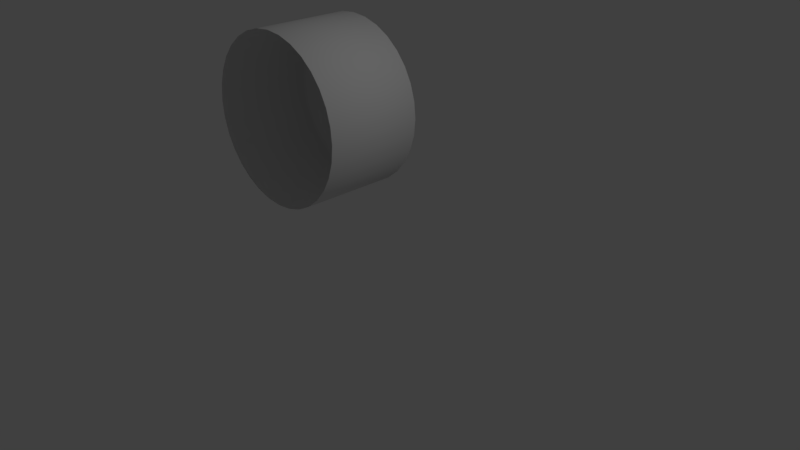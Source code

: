 # Source: suruWalk.blend  (saved by Blender 2.79.0; exported with 4.5.12 LTS)
import bpy
from mathutils import Matrix  # noqa: F401  (used for matrix-valued properties, if any)

bpy.ops.wm.read_factory_settings(use_empty=True)
scene = bpy.context.scene
scene.name = 'Scene'

# ---- collections
col_collection_1 = bpy.data.collections.new('Collection 1'); scene.collection.children.link(col_collection_1)

# ---- world
world_world = bpy.data.worlds.new('World'); scene.world = world_world
world_world.color = (0.05088, 0.05088, 0.05088)
world_world.use_sun_shadow = False
world_world.sun_shadow_jitter_overblur = 0.0
world_world.cycles.sampling_method = 'MANUAL'

# ---- cameras
cam_camera = bpy.data.cameras.new('Camera')
cam_camera.clip_end = 100.0
cam_camera.lens = 35.0
cam_camera.sensor_width = 32.0
cam_camera.sensor_height = 18.0
cam_camera.ortho_scale = 7.314
cam_camera.dof.focus_distance = 0.0
cam_camera.dof.aperture_fstop = 128.0

# ---- lights
light_lamp = bpy.data.lights.new('Lamp', 'POINT')
light_lamp.transmission_factor = 0.0
light_lamp.cutoff_distance = 30.0
light_lamp.energy = 100.0
light_lamp.shadow_buffer_clip_start = 1.001
light_lamp.shadow_soft_size = 0.1
light_lamp.shadow_maximum_resolution = 0.006
light_lamp.use_absolute_resolution = True

# ---- meshes
me_cylinder = bpy.data.meshes.new('Cylinder')
me_cylinder.from_pydata([(0.0, 1.0, -1.057), (0.0, 1.0, 0.9426), (0.1951, 0.9808, -1.057), (0.1951, 0.9808, 0.9426), (0.3827, 0.9239, -1.057), (0.3827, 0.9239, 0.9426), (0.5556, 0.8315, -1.057), (0.5556, 0.8315, 0.9426), (0.7071, 0.7071, -1.057), (0.7071, 0.7071, 0.9426), (0.8315, 0.5556, -1.057), (0.8315, 0.5556, 0.9426), (0.9239, 0.3827, -1.057), (0.9239, 0.3827, 0.9426), (0.9808, 0.1951, -1.057), (0.9808, 0.1951, 0.9426), (1.0, 7.55e-08, -1.057), (1.0, 7.55e-08, 0.9426), (0.9808, -0.1951, -1.057), (0.9808, -0.1951, 0.9426), (0.9239, -0.3827, -1.057), (0.9239, -0.3827, 0.9426), (0.8315, -0.5556, -1.057), (0.8315, -0.5556, 0.9426), (0.7071, -0.7071, -1.057), (0.7071, -0.7071, 0.9426), (0.5556, -0.8315, -1.057), (0.5556, -0.8315, 0.9426), (0.3827, -0.9239, -1.057), (0.3827, -0.9239, 0.9426), (0.1951, -0.9808, -1.057), (0.1951, -0.9808, 0.9426), (-3.258e-07, -1.0, -1.057), (-3.258e-07, -1.0, 0.9426), (-0.1951, -0.9808, -1.057), (-0.1951, -0.9808, 0.9426), (-0.3827, -0.9239, -1.057), (-0.3827, -0.9239, 0.9426), (-0.5556, -0.8315, -1.057), (-0.5556, -0.8315, 0.9426), (-0.7071, -0.7071, -1.057), (-0.7071, -0.7071, 0.9426), (-0.8315, -0.5556, -1.057), (-0.8315, -0.5556, 0.9426), (-0.9239, -0.3827, -1.057), (-0.9239, -0.3827, 0.9426), (-0.9808, -0.1951, -1.057), (-0.9808, -0.1951, 0.9426), (-1.0, 9.656e-07, -1.057), (-1.0, 9.656e-07, 0.9426), (-0.9808, 0.1951, -1.057), (-0.9808, 0.1951, 0.9426), (-0.9239, 0.3827, -1.057), (-0.9239, 0.3827, 0.9426), (-0.8315, 0.5556, -1.057), (-0.8315, 0.5556, 0.9426), (-0.7071, 0.7071, -1.057), (-0.7071, 0.7071, 0.9426), (-0.5556, 0.8315, -1.057), (-0.5556, 0.8315, 0.9426), (-0.3827, 0.9239, -1.057), (-0.3827, 0.9239, 0.9426), (-0.1951, 0.9808, -1.057), (-0.1951, 0.9808, 0.9426), (2.047e-08, 0.8276, 1.068), (0.1615, 0.8117, 1.068), (0.3167, 0.7646, 1.068), (0.4598, 0.6881, 1.068), (0.5852, 0.5852, 1.068), (0.6881, 0.4598, 1.068), (0.7646, 0.3167, 1.068), (0.8117, 0.1615, 1.068), (0.8276, 1.116e-07, 1.068), (0.8117, -0.1615, 1.068), (0.7646, -0.3167, 1.068), (0.6881, -0.4598, 1.068), (0.5852, -0.5852, 1.068), (0.4598, -0.6881, 1.068), (0.3167, -0.7646, 1.068), (0.1615, -0.8117, 1.068), (-2.492e-07, -0.8276, 1.068), (-0.1615, -0.8117, 1.068), (-0.3167, -0.7646, 1.068), (-0.4598, -0.6881, 1.068), (-0.5852, -0.5852, 1.068), (-0.6881, -0.4598, 1.068), (-0.7646, -0.3167, 1.068), (-0.8117, -0.1615, 1.068), (-0.8276, 8.483e-07, 1.068), (-0.8117, 0.1615, 1.068), (-0.7646, 0.3167, 1.068), (-0.6881, 0.4598, 1.068), (-0.5852, 0.5852, 1.068), (-0.4598, 0.6881, 1.068), (-0.3167, 0.7646, 1.068), (-0.1615, 0.8117, 1.068)], [], [(0, 1, 3, 2), (2, 3, 5, 4), (4, 5, 7, 6), (6, 7, 9, 8), (8, 9, 11, 10), (10, 11, 13, 12), (12, 13, 15, 14), (14, 15, 17, 16), (16, 17, 19, 18), (18, 19, 21, 20), (20, 21, 23, 22), (22, 23, 25, 24), (24, 25, 27, 26), (26, 27, 29, 28), (28, 29, 31, 30), (30, 31, 33, 32), (32, 33, 35, 34), (34, 35, 37, 36), (36, 37, 39, 38), (38, 39, 41, 40), (40, 41, 43, 42), (42, 43, 45, 44), (44, 45, 47, 46), (46, 47, 49, 48), (48, 49, 51, 50), (50, 51, 53, 52), (52, 53, 55, 54), (54, 55, 57, 56), (56, 57, 59, 58), (58, 59, 61, 60), (9, 7, 67, 68), (60, 61, 63, 62), (62, 63, 1, 0), (65, 64, 95, 94, 93, 92, 91, 90, 89, 88, 87, 86, 85, 84, 83, 82, 81, 80, 79, 78, 77, 76, 75, 74, 73, 72, 71, 70, 69, 68, 67, 66), (27, 25, 76, 77), (45, 43, 85, 86), (63, 61, 94, 95), (19, 17, 72, 73), (37, 35, 81, 82), (55, 53, 90, 91), (11, 9, 68, 69), (29, 27, 77, 78), (47, 45, 86, 87), (3, 1, 64, 65), (1, 63, 95, 64), (21, 19, 73, 74), (39, 37, 82, 83), (57, 55, 91, 92), (13, 11, 69, 70), (31, 29, 78, 79), (49, 47, 87, 88), (5, 3, 65, 66), (23, 21, 74, 75), (41, 39, 83, 84), (59, 57, 92, 93), (15, 13, 70, 71), (33, 31, 79, 80), (51, 49, 88, 89), (7, 5, 66, 67), (25, 23, 75, 76), (43, 41, 84, 85), (61, 59, 93, 94), (17, 15, 71, 72), (35, 33, 80, 81), (53, 51, 89, 90)])
me_cylinder.polygons.foreach_set('use_smooth', [True] * 65)
_uv = me_cylinder.uv_layers.new(name='UVMap')
_uv.uv.foreach_set('vector', [0.25, 8.795e-05, 0.25, 0.3189, 0.2188, 0.3189, 0.2188, 8.818e-05, 0.2188, 8.818e-05, 0.2188, 0.3189, 0.1876, 0.3189, 0.1876, 8.841e-05, 0.1876, 8.841e-05, 0.1876, 0.3189, 0.1563, 0.3189, 0.1563, 8.868e-05, 0.1563, 8.868e-05, 0.1563, 0.3189, 0.1251, 0.3189, 0.1251, 8.89e-05, 0.1251, 8.89e-05, 0.1251, 0.3189, 0.09382, 0.3189, 0.09382, 8.917e-05, 0.09382, 8.917e-05, 0.09382, 0.3189, 0.06258, 0.3189, 0.06258, 8.947e-05, 0.06258, 8.947e-05, 0.06258, 0.3189, 0.03133, 0.3189, 0.03133, 8.978e-05, 0.03133, 8.978e-05, 0.03133, 0.3189, 8.89e-05, 0.3189, 8.564e-05, 9.008e-05, 0.9999, 8.571e-05, 0.9999, 0.3189, 0.9687, 0.3189, 0.9687, 8.567e-05, 0.9687, 8.567e-05, 0.9687, 0.3189, 0.9374, 0.3189, 0.9374, 8.564e-05, 0.9374, 8.564e-05, 0.9374, 0.3189, 0.9062, 0.3189, 0.9062, 8.564e-05, 0.9062, 8.564e-05, 0.9062, 0.3189, 0.8749, 0.3189, 0.8749, 8.564e-05, 0.8749, 8.564e-05, 0.8749, 0.3189, 0.8437, 0.3189, 0.8437, 8.564e-05, 0.8437, 8.564e-05, 0.8437, 0.3189, 0.8124, 0.3189, 0.8124, 8.564e-05, 0.8124, 8.564e-05, 0.8124, 0.3189, 0.7812, 0.3189, 0.7812, 8.567e-05, 0.7812, 8.567e-05, 0.7812, 0.3189, 0.75, 0.3189, 0.75, 8.571e-05, 0.75, 8.571e-05, 0.75, 0.3189, 0.7187, 0.3189, 0.7187, 8.579e-05, 0.7187, 8.579e-05, 0.7187, 0.3189, 0.6875, 0.3189, 0.6875, 8.583e-05, 0.6875, 8.583e-05, 0.6875, 0.3189, 0.6562, 0.3189, 0.6562, 8.594e-05, 0.6562, 8.594e-05, 0.6562, 0.3189, 0.625, 0.3189, 0.625, 8.602e-05, 0.625, 8.602e-05, 0.625, 0.3189, 0.5937, 0.3189, 0.5937, 8.609e-05, 0.5937, 8.609e-05, 0.5937, 0.3189, 0.5625, 0.3189, 0.5625, 8.621e-05, 0.5625, 8.621e-05, 0.5625, 0.3189, 0.5312, 0.3189, 0.5312, 8.636e-05, 0.5312, 8.636e-05, 0.5312, 0.3189, 0.5, 0.3189, 0.5, 8.647e-05, 0.5, 8.647e-05, 0.5, 0.3189, 0.4688, 0.3189, 0.4688, 8.662e-05, 0.4688, 8.662e-05, 0.4688, 0.3189, 0.4375, 0.3189, 0.4375, 8.678e-05, 0.4375, 8.678e-05, 0.4375, 0.3189, 0.4063, 0.3189, 0.4063, 8.697e-05, 0.4063, 8.697e-05, 0.4063, 0.3189, 0.375, 0.3189, 0.375, 8.712e-05, 0.375, 8.712e-05, 0.375, 0.3189, 0.3438, 0.3189, 0.3438, 8.731e-05, 0.3438, 8.731e-05, 0.3438, 0.3189, 0.3125, 0.3189, 0.3125, 8.754e-05, 0.1251, 0.3189, 0.1563, 0.3189, 0.1536, 0.3528, 0.1278, 0.3528, 0.3125, 8.754e-05, 0.3125, 0.3189, 0.2813, 0.3189, 0.2813, 8.773e-05, 0.2813, 8.773e-05, 0.2813, 0.3189, 0.25, 0.3189, 0.25, 8.795e-05, 0.4477, 0.7094, 0.4184, 0.6972, 0.392, 0.6796, 0.3695, 0.6572, 0.3519, 0.6308, 0.3398, 0.6015, 0.3336, 0.5704, 0.3336, 0.5387, 0.3398, 0.5075, 0.3519, 0.4782, 0.3695, 0.4519, 0.392, 0.4294, 0.4184, 0.4118, 0.4477, 0.3997, 0.4788, 0.3935, 0.5105, 0.3935, 0.5416, 0.3997, 0.5709, 0.4118, 0.5973, 0.4294, 0.6197, 0.4519, 0.6374, 0.4782, 0.6495, 0.5075, 0.6557, 0.5387, 0.6557, 0.5704, 0.6495, 0.6015, 0.6374, 0.6308, 0.6197, 0.6572, 0.5973, 0.6796, 0.5709, 0.6972, 0.5416, 0.7094, 0.5105, 0.7156, 0.4788, 0.7156, 0.8437, 0.3189, 0.8749, 0.3189, 0.8722, 0.3528, 0.8464, 0.3528, 0.5625, 0.3189, 0.5937, 0.3189, 0.591, 0.3528, 0.5652, 0.3528, 0.2813, 0.3189, 0.3125, 0.3189, 0.3098, 0.3528, 0.284, 0.3528, 0.9687, 0.3189, 0.9999, 0.3189, 0.9972, 0.3528, 0.9714, 0.3528, 0.6875, 0.3189, 0.7187, 0.3189, 0.716, 0.3528, 0.6902, 0.3528, 0.4063, 0.3189, 0.4375, 0.3189, 0.4348, 0.3528, 0.409, 0.3528, 0.09382, 0.3189, 0.1251, 0.3189, 0.1224, 0.3528, 0.09652, 0.3528, 0.8124, 0.3189, 0.8437, 0.3189, 0.841, 0.3528, 0.8151, 0.3528, 0.5312, 0.3189, 0.5625, 0.3189, 0.5598, 0.3528, 0.5339, 0.3528, 0.2188, 0.3189, 0.25, 0.3189, 0.2474, 0.3528, 0.2215, 0.3528, 0.25, 0.3189, 0.2813, 0.3189, 0.2786, 0.3528, 0.2527, 0.3528, 0.9374, 0.3189, 0.9687, 0.3189, 0.966, 0.3528, 0.9401, 0.3528, 0.6562, 0.3189, 0.6875, 0.3189, 0.6848, 0.3528, 0.6589, 0.3528, 0.375, 0.3189, 0.4063, 0.3189, 0.4036, 0.3528, 0.3777, 0.3528, 0.06258, 0.3189, 0.09382, 0.3189, 0.09113, 0.3528, 0.06527, 0.3528, 0.7812, 0.3189, 0.8124, 0.3189, 0.8098, 0.3528, 0.7839, 0.3528, 0.5, 0.3189, 0.5312, 0.3189, 0.5286, 0.3528, 0.5027, 0.3528, 0.1876, 0.3189, 0.2188, 0.3189, 0.2161, 0.3528, 0.1903, 0.3528, 0.9062, 0.3189, 0.9374, 0.3189, 0.9347, 0.3528, 0.9089, 0.3528, 0.625, 0.3189, 0.6562, 0.3189, 0.6535, 0.3528, 0.6277, 0.3528, 0.3438, 0.3189, 0.375, 0.3189, 0.3723, 0.3528, 0.3465, 0.3528, 0.03133, 0.3189, 0.06258, 0.3189, 0.05988, 0.3528, 0.03403, 0.3528, 0.75, 0.3189, 0.7812, 0.3189, 0.7785, 0.3528, 0.7527, 0.3528, 0.4688, 0.3189, 0.5, 0.3189, 0.4973, 0.3528, 0.4715, 0.3528, 0.1563, 0.3189, 0.1876, 0.3189, 0.1849, 0.3528, 0.159, 0.3528, 0.8749, 0.3189, 0.9062, 0.3189, 0.9035, 0.3528, 0.8776, 0.3528, 0.5937, 0.3189, 0.625, 0.3189, 0.6223, 0.3528, 0.5964, 0.3528, 0.3125, 0.3189, 0.3438, 0.3189, 0.3411, 0.3528, 0.3152, 0.3528, 8.89e-05, 0.3189, 0.03133, 0.3189, 0.02864, 0.3528, 0.002783, 0.3528, 0.7187, 0.3189, 0.75, 0.3189, 0.7473, 0.3528, 0.7214, 0.3528, 0.4375, 0.3189, 0.4688, 0.3189, 0.4661, 0.3528, 0.4402, 0.3528])
me_cylinder.use_remesh_preserve_volume = False
me_cylinder.use_remesh_preserve_attributes = False
me_cylinder.use_mirror_vertex_groups = False
me_cylinder.update()
me_cone = bpy.data.meshes.new('Cone')
me_cone.from_pydata([(0.0, 1.0, -1.0), (0.0, 0.0, 1.0), (0.5406, 0.8413, -1.0), (0.9096, 0.4154, -1.0), (0.9898, -0.1423, -1.0), (0.7557, -0.6549, -1.0), (0.2817, -0.9595, -1.0), (-0.2817, -0.9595, -1.0), (-0.7557, -0.6549, -1.0), (-0.9898, -0.1423, -1.0), (-0.9096, 0.4154, -1.0), (-0.5406, 0.8413, -1.0)], [], [(0, 1, 2), (2, 1, 3), (3, 1, 4), (4, 1, 5), (5, 1, 6), (6, 1, 7), (7, 1, 8), (8, 1, 9), (9, 1, 10), (10, 1, 11), (11, 1, 0)])
me_cone.polygons.foreach_set('use_smooth', [True] * 11)
_uv = me_cone.uv_layers.new(name='UVMap')
_uv.uv.foreach_set('vector', [0.1893, 0.5548, 0.02931, 0.75, 0.1354, 0.521, 0.1354, 0.521, 0.02931, 0.75, 0.07479, 0.5017, 0.07479, 0.9983, 0.02931, 0.75, 0.1354, 0.979, 0.1354, 0.979, 0.02931, 0.75, 0.1893, 0.9452, 0.1893, 0.9452, 0.02931, 0.75, 0.233, 0.8991, 0.233, 0.8991, 0.02931, 0.75, 0.2638, 0.8434, 0.2638, 0.8434, 0.02931, 0.75, 0.2797, 0.7818, 0.2797, 0.7818, 0.02931, 0.75, 0.2797, 0.7182, 0.2797, 0.7182, 0.02931, 0.75, 0.2638, 0.6566, 0.2638, 0.6566, 0.02931, 0.75, 0.233, 0.6009, 0.233, 0.6009, 0.02931, 0.75, 0.1893, 0.5548])
me_cone.use_remesh_preserve_volume = False
me_cone.use_remesh_preserve_attributes = False
me_cone.use_mirror_vertex_groups = False
me_cone.update()
me_sphere = bpy.data.meshes.new('Sphere')
me_sphere.from_pydata([(0.0, 0.4339, 0.901), (0.0, 0.7818, 0.6235), (0.0, 0.9749, 0.2225), (0.0, 0.9749, -0.2225), (0.0, 0.7818, -0.6235), (0.0, 0.4339, -0.901), (0.0, 1.51e-07, -1.0), (-1.181e-07, 5.685e-08, 1.0), (0.3392, 0.2705, 0.901), (0.6113, 0.4875, 0.6235), (0.7622, 0.6079, 0.2225), (0.7622, 0.6079, -0.2225), (0.6113, 0.4875, -0.6235), (0.3392, 0.2705, -0.901), (0.423, -0.09655, 0.901), (0.7622, -0.174, 0.6235), (0.9505, -0.2169, 0.2225), (0.9505, -0.2169, -0.2225), (0.7622, -0.174, -0.6235), (0.423, -0.09655, -0.901), (0.1883, -0.3909, 0.901), (0.3392, -0.7044, 0.6235), (0.423, -0.8784, 0.2225), (0.423, -0.8784, -0.2225), (0.3392, -0.7044, -0.6235), (0.1883, -0.3909, -0.901), (-0.1883, -0.3909, 0.901), (-0.3392, -0.7044, 0.6235), (-0.423, -0.8784, 0.2225), (-0.423, -0.8784, -0.2225), (-0.3392, -0.7044, -0.6235), (-0.1883, -0.3909, -0.901), (-0.423, -0.09655, 0.901), (-0.7622, -0.174, 0.6235), (-0.9505, -0.2169, 0.2225), (-0.9505, -0.2169, -0.2225), (-0.7622, -0.174, -0.6235), (-0.423, -0.09655, -0.901), (-0.3392, 0.2705, 0.901), (-0.6113, 0.4875, 0.6235), (-0.7622, 0.6079, 0.2225), (-0.7622, 0.6079, -0.2225), (-0.6113, 0.4875, -0.6235), (-0.3392, 0.2705, -0.901)], [], [(3, 2, 10, 11), (1, 0, 8, 9), (6, 5, 13), (4, 3, 11, 12), (2, 1, 9, 10), (0, 7, 8), (5, 4, 12, 13), (13, 12, 18, 19), (11, 10, 16, 17), (9, 8, 14, 15), (6, 13, 19), (12, 11, 17, 18), (10, 9, 15, 16), (8, 7, 14), (17, 16, 22, 23), (15, 14, 20, 21), (6, 19, 25), (18, 17, 23, 24), (16, 15, 21, 22), (14, 7, 20), (19, 18, 24, 25), (6, 25, 31), (24, 23, 29, 30), (22, 21, 27, 28), (20, 7, 26), (25, 24, 30, 31), (23, 22, 28, 29), (21, 20, 26, 27), (6, 31, 37), (30, 29, 35, 36), (28, 27, 33, 34), (26, 7, 32), (31, 30, 36, 37), (29, 28, 34, 35), (27, 26, 32, 33), (34, 33, 39, 40), (32, 7, 38), (37, 36, 42, 43), (35, 34, 40, 41), (33, 32, 38, 39), (6, 37, 43), (36, 35, 41, 42), (43, 42, 4, 5), (41, 40, 2, 3), (39, 38, 0, 1), (6, 43, 5), (42, 41, 3, 4), (40, 39, 1, 2), (38, 7, 0)])
me_sphere.polygons.foreach_set('use_smooth', [True] * 49)
_uv = me_sphere.uv_layers.new(name='UVMap')
_uv.uv.foreach_set('vector', [0.7083, 0.8378, 0.7083, 0.8735, 0.6405, 0.8735, 0.6405, 0.8378, 0.7016, 0.9085, 0.6895, 0.9421, 0.6593, 0.9421, 0.6472, 0.9085, 0.6744, 0.7369, 0.6895, 0.7693, 0.6593, 0.7693, 0.7016, 0.8028, 0.7083, 0.8378, 0.6405, 0.8378, 0.6472, 0.8028, 0.7083, 0.8735, 0.7016, 0.9085, 0.6472, 0.9085, 0.6405, 0.8735, 0.6895, 0.9421, 0.6744, 0.9744, 0.6593, 0.9421, 0.6895, 0.7693, 0.7016, 0.8028, 0.6472, 0.8028, 0.6593, 0.7693, 0.6217, 0.7693, 0.6338, 0.8028, 0.5794, 0.8028, 0.5915, 0.7693, 0.6405, 0.8378, 0.6405, 0.8735, 0.5727, 0.8735, 0.5727, 0.8378, 0.6338, 0.9085, 0.6217, 0.9421, 0.5915, 0.9421, 0.5794, 0.9085, 0.6066, 0.7369, 0.6217, 0.7693, 0.5915, 0.7693, 0.6338, 0.8028, 0.6405, 0.8378, 0.5727, 0.8378, 0.5794, 0.8028, 0.6405, 0.8735, 0.6338, 0.9085, 0.5794, 0.9085, 0.5727, 0.8735, 0.6217, 0.9421, 0.6066, 0.9744, 0.5915, 0.9421, 0.5727, 0.8378, 0.5727, 0.8735, 0.5049, 0.8735, 0.5049, 0.8378, 0.566, 0.9085, 0.5539, 0.9421, 0.5237, 0.9421, 0.5116, 0.9085, 0.5388, 0.7369, 0.5539, 0.7693, 0.5237, 0.7693, 0.566, 0.8028, 0.5727, 0.8378, 0.5049, 0.8378, 0.5116, 0.8028, 0.5727, 0.8735, 0.566, 0.9085, 0.5116, 0.9085, 0.5049, 0.8735, 0.5539, 0.9421, 0.5388, 0.9744, 0.5237, 0.9421, 0.5539, 0.7693, 0.566, 0.8028, 0.5116, 0.8028, 0.5237, 0.7693, 0.9456, 0.7369, 0.9607, 0.7693, 0.9305, 0.7693, 0.9728, 0.8028, 0.9795, 0.8378, 0.9117, 0.8378, 0.9184, 0.8028, 0.9795, 0.8735, 0.9728, 0.9085, 0.9184, 0.9085, 0.9117, 0.8735, 0.9607, 0.9421, 0.9456, 0.9744, 0.9305, 0.9421, 0.9607, 0.7693, 0.9728, 0.8028, 0.9184, 0.8028, 0.9305, 0.7693, 0.9795, 0.8378, 0.9795, 0.8735, 0.9117, 0.8735, 0.9117, 0.8378, 0.9728, 0.9085, 0.9607, 0.9421, 0.9305, 0.9421, 0.9184, 0.9085, 0.8778, 0.7369, 0.8929, 0.7693, 0.8627, 0.7693, 0.905, 0.8028, 0.9117, 0.8378, 0.8439, 0.8378, 0.8506, 0.8028, 0.9117, 0.8735, 0.905, 0.9085, 0.8506, 0.9085, 0.8439, 0.8735, 0.8929, 0.9421, 0.8778, 0.9744, 0.8627, 0.9421, 0.8929, 0.7693, 0.905, 0.8028, 0.8506, 0.8028, 0.8627, 0.7693, 0.9117, 0.8378, 0.9117, 0.8735, 0.8439, 0.8735, 0.8439, 0.8378, 0.905, 0.9085, 0.8929, 0.9421, 0.8627, 0.9421, 0.8506, 0.9085, 0.8439, 0.8735, 0.8372, 0.9085, 0.7828, 0.9085, 0.7761, 0.8735, 0.8251, 0.9421, 0.81, 0.9744, 0.7949, 0.9421, 0.8251, 0.7693, 0.8372, 0.8028, 0.7828, 0.8028, 0.7949, 0.7693, 0.8439, 0.8378, 0.8439, 0.8735, 0.7761, 0.8735, 0.7761, 0.8378, 0.8372, 0.9085, 0.8251, 0.9421, 0.7949, 0.9421, 0.7828, 0.9085, 0.81, 0.7369, 0.8251, 0.7693, 0.7949, 0.7693, 0.8372, 0.8028, 0.8439, 0.8378, 0.7761, 0.8378, 0.7828, 0.8028, 0.7573, 0.7693, 0.7694, 0.8028, 0.715, 0.8028, 0.7271, 0.7693, 0.7761, 0.8378, 0.7761, 0.8735, 0.7083, 0.8735, 0.7083, 0.8378, 0.7694, 0.9085, 0.7573, 0.9421, 0.7271, 0.9421, 0.715, 0.9085, 0.7422, 0.7369, 0.7573, 0.7693, 0.7271, 0.7693, 0.7694, 0.8028, 0.7761, 0.8378, 0.7083, 0.8378, 0.715, 0.8028, 0.7761, 0.8735, 0.7694, 0.9085, 0.715, 0.9085, 0.7083, 0.8735, 0.7573, 0.9421, 0.7422, 0.9744, 0.7271, 0.9421])
me_sphere.use_remesh_preserve_volume = False
me_sphere.use_remesh_preserve_attributes = False
me_sphere.use_mirror_vertex_groups = False
me_sphere.update()
me_sphere_002 = bpy.data.meshes.new('Sphere.002')
me_sphere_002.from_pydata([(0.0, 0.4339, 0.901), (0.0, 0.7818, 0.6235), (0.0, 0.9749, 0.2225), (0.0, 0.9749, -0.2225), (0.0, 0.7818, -0.6235), (0.0, 0.4339, -0.901), (0.0, 1.51e-07, -1.0), (-1.181e-07, 5.685e-08, 1.0), (0.3392, 0.2705, 0.901), (0.6113, 0.4875, 0.6235), (0.7622, 0.6079, 0.2225), (0.7622, 0.6079, -0.2225), (0.6113, 0.4875, -0.6235), (0.3392, 0.2705, -0.901), (0.423, -0.09655, 0.901), (0.7622, -0.174, 0.6235), (0.9505, -0.2169, 0.2225), (0.9505, -0.2169, -0.2225), (0.7622, -0.174, -0.6235), (0.423, -0.09655, -0.901), (0.1883, -0.3909, 0.901), (0.3392, -0.7044, 0.6235), (0.423, -0.8784, 0.2225), (0.423, -0.8784, -0.2225), (0.3392, -0.7044, -0.6235), (0.1883, -0.3909, -0.901), (-0.1883, -0.3909, 0.901), (-0.3392, -0.7044, 0.6235), (-0.423, -0.8784, 0.2225), (-0.423, -0.8784, -0.2225), (-0.3392, -0.7044, -0.6235), (-0.1883, -0.3909, -0.901), (-0.423, -0.09655, 0.901), (-0.7622, -0.174, 0.6235), (-0.9505, -0.2169, 0.2225), (-0.9505, -0.2169, -0.2225), (-0.7622, -0.174, -0.6235), (-0.423, -0.09655, -0.901), (-0.3392, 0.2705, 0.901), (-0.6113, 0.4875, 0.6235), (-0.7622, 0.6079, 0.2225), (-0.7622, 0.6079, -0.2225), (-0.6113, 0.4875, -0.6235), (-0.3392, 0.2705, -0.901)], [], [(3, 2, 10, 11), (1, 0, 8, 9), (6, 5, 13), (4, 3, 11, 12), (2, 1, 9, 10), (0, 7, 8), (5, 4, 12, 13), (13, 12, 18, 19), (11, 10, 16, 17), (9, 8, 14, 15), (6, 13, 19), (12, 11, 17, 18), (10, 9, 15, 16), (8, 7, 14), (17, 16, 22, 23), (15, 14, 20, 21), (6, 19, 25), (18, 17, 23, 24), (16, 15, 21, 22), (14, 7, 20), (19, 18, 24, 25), (6, 25, 31), (24, 23, 29, 30), (22, 21, 27, 28), (20, 7, 26), (25, 24, 30, 31), (23, 22, 28, 29), (21, 20, 26, 27), (6, 31, 37), (30, 29, 35, 36), (28, 27, 33, 34), (26, 7, 32), (31, 30, 36, 37), (29, 28, 34, 35), (27, 26, 32, 33), (34, 33, 39, 40), (32, 7, 38), (37, 36, 42, 43), (35, 34, 40, 41), (33, 32, 38, 39), (6, 37, 43), (36, 35, 41, 42), (43, 42, 4, 5), (41, 40, 2, 3), (39, 38, 0, 1), (6, 43, 5), (42, 41, 3, 4), (40, 39, 1, 2), (38, 7, 0)])
me_sphere_002.polygons.foreach_set('use_smooth', [True] * 49)
_uv = me_sphere_002.uv_layers.new(name='UVMap')
_uv.uv.foreach_set('vector', [0.7083, 0.8378, 0.7083, 0.8735, 0.6405, 0.8735, 0.6405, 0.8378, 0.7016, 0.9085, 0.6895, 0.9421, 0.6593, 0.9421, 0.6472, 0.9085, 0.6744, 0.7369, 0.6895, 0.7693, 0.6593, 0.7693, 0.7016, 0.8028, 0.7083, 0.8378, 0.6405, 0.8378, 0.6472, 0.8028, 0.7083, 0.8735, 0.7016, 0.9085, 0.6472, 0.9085, 0.6405, 0.8735, 0.6895, 0.9421, 0.6744, 0.9744, 0.6593, 0.9421, 0.6895, 0.7693, 0.7016, 0.8028, 0.6472, 0.8028, 0.6593, 0.7693, 0.6217, 0.7693, 0.6338, 0.8028, 0.5794, 0.8028, 0.5915, 0.7693, 0.6405, 0.8378, 0.6405, 0.8735, 0.5727, 0.8735, 0.5727, 0.8378, 0.6338, 0.9085, 0.6217, 0.9421, 0.5915, 0.9421, 0.5794, 0.9085, 0.6066, 0.7369, 0.6217, 0.7693, 0.5915, 0.7693, 0.6338, 0.8028, 0.6405, 0.8378, 0.5727, 0.8378, 0.5794, 0.8028, 0.6405, 0.8735, 0.6338, 0.9085, 0.5794, 0.9085, 0.5727, 0.8735, 0.6217, 0.9421, 0.6066, 0.9744, 0.5915, 0.9421, 0.5727, 0.8378, 0.5727, 0.8735, 0.5049, 0.8735, 0.5049, 0.8378, 0.566, 0.9085, 0.5539, 0.9421, 0.5237, 0.9421, 0.5116, 0.9085, 0.5388, 0.7369, 0.5539, 0.7693, 0.5237, 0.7693, 0.566, 0.8028, 0.5727, 0.8378, 0.5049, 0.8378, 0.5116, 0.8028, 0.5727, 0.8735, 0.566, 0.9085, 0.5116, 0.9085, 0.5049, 0.8735, 0.5539, 0.9421, 0.5388, 0.9744, 0.5237, 0.9421, 0.5539, 0.7693, 0.566, 0.8028, 0.5116, 0.8028, 0.5237, 0.7693, 0.9456, 0.7369, 0.9607, 0.7693, 0.9305, 0.7693, 0.9728, 0.8028, 0.9795, 0.8378, 0.9117, 0.8378, 0.9184, 0.8028, 0.9795, 0.8735, 0.9728, 0.9085, 0.9184, 0.9085, 0.9117, 0.8735, 0.9607, 0.9421, 0.9456, 0.9744, 0.9305, 0.9421, 0.9607, 0.7693, 0.9728, 0.8028, 0.9184, 0.8028, 0.9305, 0.7693, 0.9795, 0.8378, 0.9795, 0.8735, 0.9117, 0.8735, 0.9117, 0.8378, 0.9728, 0.9085, 0.9607, 0.9421, 0.9305, 0.9421, 0.9184, 0.9085, 0.8778, 0.7369, 0.8929, 0.7693, 0.8627, 0.7693, 0.905, 0.8028, 0.9117, 0.8378, 0.8439, 0.8378, 0.8506, 0.8028, 0.9117, 0.8735, 0.905, 0.9085, 0.8506, 0.9085, 0.8439, 0.8735, 0.8929, 0.9421, 0.8778, 0.9744, 0.8627, 0.9421, 0.8929, 0.7693, 0.905, 0.8028, 0.8506, 0.8028, 0.8627, 0.7693, 0.9117, 0.8378, 0.9117, 0.8735, 0.8439, 0.8735, 0.8439, 0.8378, 0.905, 0.9085, 0.8929, 0.9421, 0.8627, 0.9421, 0.8506, 0.9085, 0.8439, 0.8735, 0.8372, 0.9085, 0.7828, 0.9085, 0.7761, 0.8735, 0.8251, 0.9421, 0.81, 0.9744, 0.7949, 0.9421, 0.8251, 0.7693, 0.8372, 0.8028, 0.7828, 0.8028, 0.7949, 0.7693, 0.8439, 0.8378, 0.8439, 0.8735, 0.7761, 0.8735, 0.7761, 0.8378, 0.8372, 0.9085, 0.8251, 0.9421, 0.7949, 0.9421, 0.7828, 0.9085, 0.81, 0.7369, 0.8251, 0.7693, 0.7949, 0.7693, 0.8372, 0.8028, 0.8439, 0.8378, 0.7761, 0.8378, 0.7828, 0.8028, 0.7573, 0.7693, 0.7694, 0.8028, 0.715, 0.8028, 0.7271, 0.7693, 0.7761, 0.8378, 0.7761, 0.8735, 0.7083, 0.8735, 0.7083, 0.8378, 0.7694, 0.9085, 0.7573, 0.9421, 0.7271, 0.9421, 0.715, 0.9085, 0.7422, 0.7369, 0.7573, 0.7693, 0.7271, 0.7693, 0.7694, 0.8028, 0.7761, 0.8378, 0.7083, 0.8378, 0.715, 0.8028, 0.7761, 0.8735, 0.7694, 0.9085, 0.715, 0.9085, 0.7083, 0.8735, 0.7573, 0.9421, 0.7422, 0.9744, 0.7271, 0.9421])
me_sphere_002.use_remesh_preserve_volume = False
me_sphere_002.use_remesh_preserve_attributes = False
me_sphere_002.use_mirror_vertex_groups = False
me_sphere_002.update()
arm_armature_001 = bpy.data.armatures.new('Armature.001')  # bones are not reproduced

# ---- objects
ob_armature = bpy.data.objects.new('Armature', arm_armature_001)
ob_cylinder = bpy.data.objects.new('Cylinder', me_cylinder)
ob_cone = bpy.data.objects.new('Cone', me_cone)
ob_sphere = bpy.data.objects.new('Sphere', me_sphere)
ob_sphere_001 = bpy.data.objects.new('Sphere.001', me_sphere_002)
ob_lamp = bpy.data.objects.new('Lamp', light_lamp)
ob_camera = bpy.data.objects.new('Camera', cam_camera)

# ---- transforms, parenting, visibility, modifiers, constraints
ob_armature.location = (0.0, 0.0, 2.123)
ob_armature.display_type = 'WIRE'
ob_armature.show_in_front = True
ob_armature.lineart.crease_threshold = 0.0
ob_cylinder.parent = ob_armature
ob_cylinder.matrix_parent_inverse = Matrix(((1.0, 0.0, 0.0, -0.0), (0.0, 0.0, 1.0, -1.379), (0.0, -1.0, 0.0, -1.192e-07), (0.0, 0.0, 0.0, 1.0)))
ob_cylinder.location = (0.0, 0.0, 0.6591)
ob_cylinder.scale = (1.0, 1.0, 0.5861)
ob_cylinder.lineart.crease_threshold = 0.0
_c = ob_cylinder.constraints.new('STRETCH_TO'); _c.name = 'Stretch To'
_c.keep_axis = 'PLANE_X'
_c.rest_length = 1.219
ob_cone.parent = ob_cylinder
ob_cone.matrix_parent_inverse = Matrix(((1.0, 0.0, 0.0, 0.0), (0.0, 1.0, 0.0, 0.0), (0.0, 0.0, 1.706, -0.9892), (0.0, 0.0, 0.0, 1.0)))
ob_cone.location = (-0.3478, 0.347, 1.531)
ob_cone.scale = (0.3335, 0.3335, 0.3335)
ob_cone.lock_rotation = (False, False, True)
ob_cone.lineart.crease_threshold = 0.0
ob_sphere.parent = ob_armature
ob_sphere.matrix_parent_inverse = Matrix(((-0.8821, 0.471, -2.384e-07, 0.717), (-0.455, -0.8521, -0.2588, -1.184), (-0.1219, -0.2283, 0.9659, -0.6884), (0.0, 0.0, 0.0, 1.0)))
ob_sphere.location = (0.0, -1.498, 0.329)
ob_sphere.scale = (0.2588, 0.2588, 0.2588)
ob_sphere.lineart.crease_threshold = 0.0
ob_sphere_001.parent = ob_armature
ob_sphere_001.matrix_parent_inverse = Matrix(((0.8801, 0.3738, -0.2928, -0.4737), (-0.4527, 0.8465, -0.2803, -1.192), (0.1431, 0.3792, 0.9142, -0.8588), (0.0, 0.0, 0.0, 1.0)))
ob_sphere_001.location = (0.0, 1.498, 0.329)
ob_sphere_001.scale = (0.2588, 0.2588, 0.2588)
ob_sphere_001.lineart.crease_threshold = 0.0
ob_lamp.location = (4.076, 1.005, 5.904)
ob_lamp.rotation_euler = (0.6503, 0.05522, 1.866)
ob_lamp.lock_rotations_4d = False
ob_lamp.empty_display_type = 'ARROWS'
ob_lamp.color = (0.0, 0.0, 0.0, 0.0)
ob_lamp.lineart.crease_threshold = 0.0
ob_camera.location = (7.481, -6.508, 5.344)
ob_camera.rotation_euler = (1.109, 0.0, 0.8149)
ob_camera.lock_rotations_4d = False
ob_camera.empty_display_type = 'ARROWS'
ob_camera.color = (0.0, 0.0, 0.0, 0.0)
ob_camera.display_type = 'WIRE'
ob_camera.lineart.crease_threshold = 0.0

# ---- collection membership
col_collection_1.objects.link(ob_armature)
col_collection_1.objects.link(ob_cylinder)
col_collection_1.objects.link(ob_cone)
col_collection_1.objects.link(ob_sphere)
col_collection_1.objects.link(ob_sphere_001)
col_collection_1.objects.link(ob_lamp)
col_collection_1.objects.link(ob_camera)

# ---- scene / render settings (as saved in the file)
scene.camera = ob_camera
scene.frame_start = 1; scene.frame_end = 23; scene.frame_set(15)
scene.render.engine = 'BLENDER_EEVEE_NEXT'
scene.render.resolution_percentage = 50
scene.render.dither_intensity = 0.0
scene.cycles.use_denoising = False
scene.cycles.samples = 128
scene.cycles.sampling_pattern = 'TABULATED_SOBOL'
scene.cycles.use_adaptive_sampling = False
scene.cycles.use_light_tree = False
scene.cycles.blur_glossy = 0.0
scene.cycles.sample_clamp_indirect = 0.0
scene.view_settings.view_transform = 'Standard'
bpy.context.view_layer.update()
